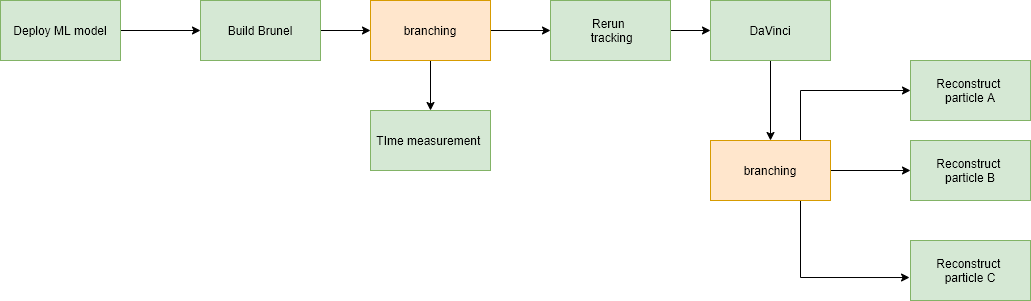

The diagram above was exported from draw.io. Its source (the exported page's mxGraphModel, read from the mxfile embedded in the PNG):
<mxGraphModel dx="1422" dy="846" grid="1" gridSize="10" guides="1" tooltips="1" connect="1" arrows="1" fold="1" page="1" pageScale="1" pageWidth="400" pageHeight="200" math="0" shadow="0">
  <root>
    <mxCell id="0" />
    <mxCell id="1" parent="0" />
    <mxCell id="wad9WUF7fzovUHcoJmKf-3" value="" style="edgeStyle=orthogonalEdgeStyle;rounded=0;orthogonalLoop=1;jettySize=auto;html=1;" edge="1" parent="1" source="wad9WUF7fzovUHcoJmKf-1" target="wad9WUF7fzovUHcoJmKf-2">
      <mxGeometry relative="1" as="geometry" />
    </mxCell>
    <mxCell id="wad9WUF7fzovUHcoJmKf-1" value="Deploy ML model" style="rounded=0;whiteSpace=wrap;html=1;fillColor=#d5e8d4;strokeColor=#82b366;" vertex="1" parent="1">
      <mxGeometry x="20" y="20" width="120" height="60" as="geometry" />
    </mxCell>
    <mxCell id="wad9WUF7fzovUHcoJmKf-5" value="" style="edgeStyle=orthogonalEdgeStyle;rounded=0;orthogonalLoop=1;jettySize=auto;html=1;" edge="1" parent="1" source="wad9WUF7fzovUHcoJmKf-2" target="wad9WUF7fzovUHcoJmKf-4">
      <mxGeometry relative="1" as="geometry" />
    </mxCell>
    <mxCell id="wad9WUF7fzovUHcoJmKf-2" value="Build Brunel" style="rounded=0;whiteSpace=wrap;html=1;fillColor=#d5e8d4;strokeColor=#82b366;" vertex="1" parent="1">
      <mxGeometry x="220" y="20" width="120" height="60" as="geometry" />
    </mxCell>
    <mxCell id="wad9WUF7fzovUHcoJmKf-7" value="" style="edgeStyle=orthogonalEdgeStyle;rounded=0;orthogonalLoop=1;jettySize=auto;html=1;" edge="1" parent="1" source="wad9WUF7fzovUHcoJmKf-4" target="wad9WUF7fzovUHcoJmKf-6">
      <mxGeometry relative="1" as="geometry" />
    </mxCell>
    <mxCell id="wad9WUF7fzovUHcoJmKf-9" value="" style="edgeStyle=orthogonalEdgeStyle;rounded=0;orthogonalLoop=1;jettySize=auto;html=1;" edge="1" parent="1" source="wad9WUF7fzovUHcoJmKf-4" target="wad9WUF7fzovUHcoJmKf-8">
      <mxGeometry relative="1" as="geometry" />
    </mxCell>
    <mxCell id="wad9WUF7fzovUHcoJmKf-4" value="branching" style="rounded=0;whiteSpace=wrap;html=1;fillColor=#ffe6cc;strokeColor=#d79b00;" vertex="1" parent="1">
      <mxGeometry x="390" y="20" width="120" height="60" as="geometry" />
    </mxCell>
    <mxCell id="wad9WUF7fzovUHcoJmKf-8" value="TIme measurement&amp;nbsp;" style="rounded=0;whiteSpace=wrap;html=1;fillColor=#d5e8d4;strokeColor=#82b366;" vertex="1" parent="1">
      <mxGeometry x="390" y="130" width="120" height="60" as="geometry" />
    </mxCell>
    <mxCell id="wad9WUF7fzovUHcoJmKf-12" value="" style="edgeStyle=orthogonalEdgeStyle;rounded=0;orthogonalLoop=1;jettySize=auto;html=1;" edge="1" parent="1" source="wad9WUF7fzovUHcoJmKf-6" target="wad9WUF7fzovUHcoJmKf-11">
      <mxGeometry relative="1" as="geometry" />
    </mxCell>
    <mxCell id="wad9WUF7fzovUHcoJmKf-6" value="Rerun &lt;br&gt;&amp;nbsp;tracking" style="rounded=0;whiteSpace=wrap;html=1;fillColor=#d5e8d4;strokeColor=#82b366;" vertex="1" parent="1">
      <mxGeometry x="570" y="20" width="120" height="60" as="geometry" />
    </mxCell>
    <mxCell id="wad9WUF7fzovUHcoJmKf-16" value="" style="edgeStyle=orthogonalEdgeStyle;rounded=0;orthogonalLoop=1;jettySize=auto;html=1;" edge="1" parent="1" source="wad9WUF7fzovUHcoJmKf-11" target="wad9WUF7fzovUHcoJmKf-15">
      <mxGeometry relative="1" as="geometry" />
    </mxCell>
    <mxCell id="wad9WUF7fzovUHcoJmKf-11" value="DaVinci" style="rounded=0;whiteSpace=wrap;html=1;fillColor=#d5e8d4;strokeColor=#82b366;" vertex="1" parent="1">
      <mxGeometry x="730" y="20" width="120" height="60" as="geometry" />
    </mxCell>
    <mxCell id="wad9WUF7fzovUHcoJmKf-18" value="" style="edgeStyle=orthogonalEdgeStyle;rounded=0;orthogonalLoop=1;jettySize=auto;html=1;" edge="1" parent="1" source="wad9WUF7fzovUHcoJmKf-15" target="wad9WUF7fzovUHcoJmKf-17">
      <mxGeometry relative="1" as="geometry" />
    </mxCell>
    <mxCell id="wad9WUF7fzovUHcoJmKf-23" style="edgeStyle=orthogonalEdgeStyle;rounded=0;orthogonalLoop=1;jettySize=auto;html=1;entryX=-0.008;entryY=0.617;entryDx=0;entryDy=0;entryPerimeter=0;" edge="1" parent="1" source="wad9WUF7fzovUHcoJmKf-15" target="wad9WUF7fzovUHcoJmKf-19">
      <mxGeometry relative="1" as="geometry">
        <Array as="points">
          <mxPoint x="820" y="297" />
        </Array>
      </mxGeometry>
    </mxCell>
    <mxCell id="wad9WUF7fzovUHcoJmKf-26" style="edgeStyle=orthogonalEdgeStyle;rounded=0;orthogonalLoop=1;jettySize=auto;html=1;exitX=0.75;exitY=0;exitDx=0;exitDy=0;entryX=0;entryY=0.5;entryDx=0;entryDy=0;" edge="1" parent="1" source="wad9WUF7fzovUHcoJmKf-15" target="wad9WUF7fzovUHcoJmKf-25">
      <mxGeometry relative="1" as="geometry" />
    </mxCell>
    <mxCell id="wad9WUF7fzovUHcoJmKf-15" value="branching" style="rounded=0;whiteSpace=wrap;html=1;fillColor=#ffe6cc;strokeColor=#d79b00;" vertex="1" parent="1">
      <mxGeometry x="730" y="160" width="120" height="60" as="geometry" />
    </mxCell>
    <mxCell id="wad9WUF7fzovUHcoJmKf-19" value="Reconstruct&amp;nbsp;&lt;br&gt;particle C" style="rounded=0;whiteSpace=wrap;html=1;fillColor=#d5e8d4;strokeColor=#82b366;" vertex="1" parent="1">
      <mxGeometry x="930" y="260" width="120" height="60" as="geometry" />
    </mxCell>
    <mxCell id="wad9WUF7fzovUHcoJmKf-17" value="Reconstruct &lt;br&gt;particle B" style="rounded=0;whiteSpace=wrap;html=1;fillColor=#d5e8d4;strokeColor=#82b366;" vertex="1" parent="1">
      <mxGeometry x="930" y="160" width="120" height="60" as="geometry" />
    </mxCell>
    <mxCell id="wad9WUF7fzovUHcoJmKf-25" value="Reconstruct &lt;br&gt;particle A" style="rounded=0;whiteSpace=wrap;html=1;fillColor=#d5e8d4;strokeColor=#82b366;" vertex="1" parent="1">
      <mxGeometry x="930" y="80" width="120" height="60" as="geometry" />
    </mxCell>
  </root>
</mxGraphModel>